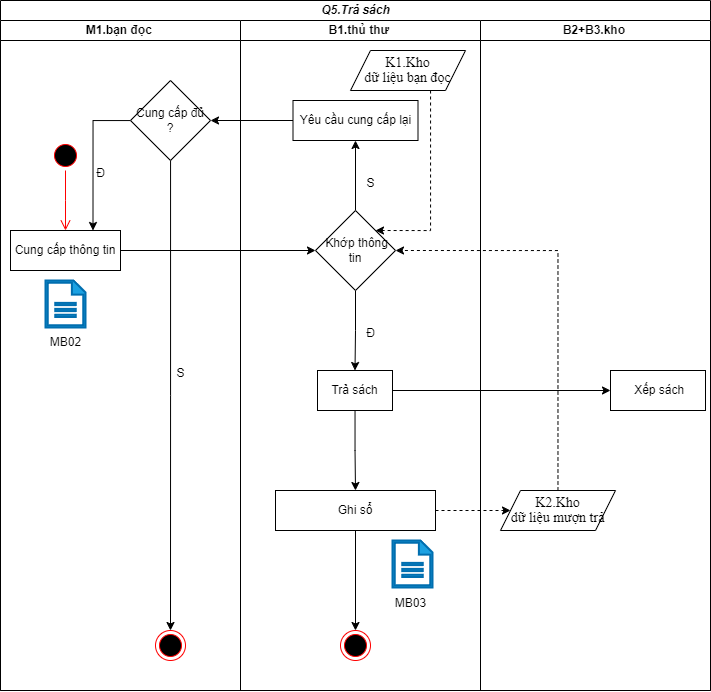

The diagram above was exported from draw.io. Its source (the exported page's mxGraphModel, read from the mxfile embedded in the PNG):
<mxGraphModel dx="1687" dy="1005" grid="1" gridSize="10" guides="1" tooltips="1" connect="1" arrows="1" fold="1" page="1" pageScale="1" pageWidth="1169" pageHeight="1654" math="0" shadow="0">
  <root>
    <mxCell id="0" />
    <mxCell id="1" parent="0" />
    <mxCell id="NblzOZ3ER7M2Twc_QvPm-1" value="&lt;b&gt;&lt;i&gt;Q5.Trả sách&lt;/i&gt;&lt;/b&gt;" style="swimlane;childLayout=stackLayout;resizeParent=1;resizeParentMax=0;startSize=20;html=1;" parent="1" vertex="1">
      <mxGeometry x="230" y="30" width="710" height="690" as="geometry" />
    </mxCell>
    <mxCell id="NblzOZ3ER7M2Twc_QvPm-2" value="&lt;b&gt;M1.bạn đọc&amp;nbsp;&lt;/b&gt;" style="swimlane;startSize=20;html=1;" parent="NblzOZ3ER7M2Twc_QvPm-1" vertex="1">
      <mxGeometry y="20" width="240" height="670" as="geometry" />
    </mxCell>
    <mxCell id="9yFJpqpaxrAqSer3Id6p-1" value="Cung cấp thông tin" style="rounded=0;whiteSpace=wrap;html=1;" parent="NblzOZ3ER7M2Twc_QvPm-2" vertex="1">
      <mxGeometry x="10" y="210" width="110" height="40" as="geometry" />
    </mxCell>
    <mxCell id="_pneVw_xt8Mf0CCcgi-D-1" value="" style="ellipse;html=1;shape=startState;fillColor=#000000;strokeColor=#ff0000;" parent="NblzOZ3ER7M2Twc_QvPm-2" vertex="1">
      <mxGeometry x="50" y="120" width="30" height="30" as="geometry" />
    </mxCell>
    <mxCell id="_pneVw_xt8Mf0CCcgi-D-2" value="" style="edgeStyle=orthogonalEdgeStyle;html=1;verticalAlign=bottom;endArrow=open;endSize=8;strokeColor=#ff0000;rounded=0;" parent="NblzOZ3ER7M2Twc_QvPm-2" source="_pneVw_xt8Mf0CCcgi-D-1" edge="1">
      <mxGeometry relative="1" as="geometry">
        <mxPoint x="65" y="210" as="targetPoint" />
      </mxGeometry>
    </mxCell>
    <mxCell id="gdQBn0Ycbjr4C6XO7toh-1" value="" style="sketch=0;pointerEvents=1;shadow=0;html=1;strokeColor=#006EAF;fillColor=#1ba1e2;labelPosition=center;verticalLabelPosition=bottom;verticalAlign=top;outlineConnect=0;align=center;shape=mxgraph.office.concepts.document;fontColor=#ffffff;strokeWidth=2;" parent="NblzOZ3ER7M2Twc_QvPm-2" vertex="1">
      <mxGeometry x="45" y="260" width="40" height="47" as="geometry" />
    </mxCell>
    <mxCell id="gdQBn0Ycbjr4C6XO7toh-6" value="MB02" style="text;html=1;align=center;verticalAlign=middle;resizable=0;points=[];autosize=1;strokeColor=none;fillColor=none;" parent="NblzOZ3ER7M2Twc_QvPm-2" vertex="1">
      <mxGeometry x="40" y="307" width="50" height="30" as="geometry" />
    </mxCell>
    <mxCell id="uycKrQCFmYHn3Q8UZzwh-3" style="edgeStyle=orthogonalEdgeStyle;rounded=0;orthogonalLoop=1;jettySize=auto;html=1;entryX=0.75;entryY=0;entryDx=0;entryDy=0;" parent="NblzOZ3ER7M2Twc_QvPm-2" source="uycKrQCFmYHn3Q8UZzwh-1" target="9yFJpqpaxrAqSer3Id6p-1" edge="1">
      <mxGeometry relative="1" as="geometry" />
    </mxCell>
    <mxCell id="uycKrQCFmYHn3Q8UZzwh-4" style="edgeStyle=orthogonalEdgeStyle;rounded=0;orthogonalLoop=1;jettySize=auto;html=1;" parent="NblzOZ3ER7M2Twc_QvPm-2" source="uycKrQCFmYHn3Q8UZzwh-1" edge="1">
      <mxGeometry relative="1" as="geometry">
        <mxPoint x="170" y="610" as="targetPoint" />
      </mxGeometry>
    </mxCell>
    <mxCell id="uycKrQCFmYHn3Q8UZzwh-1" value="Cung cấp đủ ?" style="rhombus;whiteSpace=wrap;html=1;" parent="NblzOZ3ER7M2Twc_QvPm-2" vertex="1">
      <mxGeometry x="130" y="60" width="80" height="80" as="geometry" />
    </mxCell>
    <mxCell id="uycKrQCFmYHn3Q8UZzwh-2" value="" style="ellipse;html=1;shape=endState;fillColor=#000000;strokeColor=#ff0000;" parent="NblzOZ3ER7M2Twc_QvPm-2" vertex="1">
      <mxGeometry x="155" y="610" width="30" height="30" as="geometry" />
    </mxCell>
    <mxCell id="NblzOZ3ER7M2Twc_QvPm-3" value="&lt;b&gt;B1.thủ thư&amp;nbsp;&lt;/b&gt;" style="swimlane;startSize=20;html=1;" parent="NblzOZ3ER7M2Twc_QvPm-1" vertex="1">
      <mxGeometry x="240" y="20" width="240" height="670" as="geometry" />
    </mxCell>
    <mxCell id="jiArq-xyZEUqGHE181I6-1" style="edgeStyle=orthogonalEdgeStyle;rounded=0;orthogonalLoop=1;jettySize=auto;html=1;entryX=0.5;entryY=1;entryDx=0;entryDy=0;" parent="NblzOZ3ER7M2Twc_QvPm-3" source="xlH4DxECgsNi6H7ECblk-1" target="xlH4DxECgsNi6H7ECblk-2" edge="1">
      <mxGeometry relative="1" as="geometry" />
    </mxCell>
    <mxCell id="jiArq-xyZEUqGHE181I6-2" style="edgeStyle=orthogonalEdgeStyle;rounded=0;orthogonalLoop=1;jettySize=auto;html=1;entryX=0.5;entryY=0;entryDx=0;entryDy=0;" parent="NblzOZ3ER7M2Twc_QvPm-3" source="xlH4DxECgsNi6H7ECblk-1" target="xlH4DxECgsNi6H7ECblk-3" edge="1">
      <mxGeometry relative="1" as="geometry" />
    </mxCell>
    <mxCell id="xlH4DxECgsNi6H7ECblk-1" value="&amp;nbsp;Khớp thông tin" style="rhombus;whiteSpace=wrap;html=1;" parent="NblzOZ3ER7M2Twc_QvPm-3" vertex="1">
      <mxGeometry x="75" y="190" width="80" height="80" as="geometry" />
    </mxCell>
    <mxCell id="xlH4DxECgsNi6H7ECblk-2" value="Yêu cầu cung cấp lại" style="rounded=0;whiteSpace=wrap;html=1;" parent="NblzOZ3ER7M2Twc_QvPm-3" vertex="1">
      <mxGeometry x="52.5" y="80" width="125" height="40" as="geometry" />
    </mxCell>
    <mxCell id="jiArq-xyZEUqGHE181I6-5" style="edgeStyle=orthogonalEdgeStyle;rounded=0;orthogonalLoop=1;jettySize=auto;html=1;entryX=0.5;entryY=0;entryDx=0;entryDy=0;" parent="NblzOZ3ER7M2Twc_QvPm-3" source="xlH4DxECgsNi6H7ECblk-3" target="xlH4DxECgsNi6H7ECblk-5" edge="1">
      <mxGeometry relative="1" as="geometry" />
    </mxCell>
    <mxCell id="xlH4DxECgsNi6H7ECblk-3" value="Trả sách" style="rounded=0;whiteSpace=wrap;html=1;" parent="NblzOZ3ER7M2Twc_QvPm-3" vertex="1">
      <mxGeometry x="77" y="350" width="75" height="40" as="geometry" />
    </mxCell>
    <mxCell id="jiArq-xyZEUqGHE181I6-6" style="edgeStyle=orthogonalEdgeStyle;rounded=0;orthogonalLoop=1;jettySize=auto;html=1;entryX=0.5;entryY=0;entryDx=0;entryDy=0;" parent="NblzOZ3ER7M2Twc_QvPm-3" source="xlH4DxECgsNi6H7ECblk-5" target="KMU7OplMvfchBsgCVjrq-1" edge="1">
      <mxGeometry relative="1" as="geometry" />
    </mxCell>
    <mxCell id="xlH4DxECgsNi6H7ECblk-5" value="Ghi sổ" style="rounded=0;whiteSpace=wrap;html=1;" parent="NblzOZ3ER7M2Twc_QvPm-3" vertex="1">
      <mxGeometry x="35" y="470" width="160" height="40" as="geometry" />
    </mxCell>
    <mxCell id="KMU7OplMvfchBsgCVjrq-1" value="" style="ellipse;html=1;shape=endState;fillColor=#000000;strokeColor=#ff0000;" parent="NblzOZ3ER7M2Twc_QvPm-3" vertex="1">
      <mxGeometry x="100" y="610" width="30" height="30" as="geometry" />
    </mxCell>
    <mxCell id="gdQBn0Ycbjr4C6XO7toh-2" value="" style="sketch=0;pointerEvents=1;shadow=0;html=1;strokeColor=#006EAF;fillColor=#1ba1e2;labelPosition=center;verticalLabelPosition=bottom;verticalAlign=top;outlineConnect=0;align=center;shape=mxgraph.office.concepts.document;fontColor=#ffffff;strokeWidth=2;" parent="NblzOZ3ER7M2Twc_QvPm-3" vertex="1">
      <mxGeometry x="152" y="520" width="40" height="47" as="geometry" />
    </mxCell>
    <mxCell id="HnwSafo26Wg95UEGubbv-2" value="&lt;span style=&quot;font-size: 14px; line-height: 107%; font-family: &amp;quot;Times New Roman&amp;quot;, serif;&quot;&gt;K1.Kho&lt;br&gt;dữ liệu bạn đọc&lt;/span&gt;" style="shape=parallelogram;perimeter=parallelogramPerimeter;whiteSpace=wrap;html=1;fixedSize=1;" vertex="1" parent="NblzOZ3ER7M2Twc_QvPm-3">
      <mxGeometry x="110" y="30" width="115" height="40" as="geometry" />
    </mxCell>
    <mxCell id="HnwSafo26Wg95UEGubbv-4" style="edgeStyle=orthogonalEdgeStyle;rounded=0;orthogonalLoop=1;jettySize=auto;html=1;entryX=1;entryY=0;entryDx=0;entryDy=0;dashed=1;" edge="1" parent="NblzOZ3ER7M2Twc_QvPm-3" source="HnwSafo26Wg95UEGubbv-2" target="xlH4DxECgsNi6H7ECblk-1">
      <mxGeometry relative="1" as="geometry">
        <Array as="points">
          <mxPoint x="190" y="210" />
        </Array>
      </mxGeometry>
    </mxCell>
    <mxCell id="NblzOZ3ER7M2Twc_QvPm-4" value="&lt;b&gt;B2+B3.kho&amp;nbsp;&lt;/b&gt;" style="swimlane;startSize=20;html=1;" parent="NblzOZ3ER7M2Twc_QvPm-1" vertex="1">
      <mxGeometry x="480" y="20" width="230" height="670" as="geometry" />
    </mxCell>
    <mxCell id="xlH4DxECgsNi6H7ECblk-4" value="&amp;nbsp;Xếp sách" style="rounded=0;whiteSpace=wrap;html=1;" parent="NblzOZ3ER7M2Twc_QvPm-4" vertex="1">
      <mxGeometry x="130" y="350" width="95" height="40" as="geometry" />
    </mxCell>
    <mxCell id="107YC14vx22MaLh6o3h5-1" value="&lt;span style=&quot;line-height: 107%; font-family: &amp;quot;Times New Roman&amp;quot;, serif;&quot;&gt;&lt;font style=&quot;font-size: 14px;&quot;&gt;K2.Kho&lt;br/&gt;dữ liệu mượn trả&lt;/font&gt;&lt;/span&gt;" style="shape=parallelogram;perimeter=parallelogramPerimeter;whiteSpace=wrap;html=1;fixedSize=1;" parent="NblzOZ3ER7M2Twc_QvPm-4" vertex="1">
      <mxGeometry x="20" y="470" width="115" height="40" as="geometry" />
    </mxCell>
    <mxCell id="jiArq-xyZEUqGHE181I6-4" style="edgeStyle=orthogonalEdgeStyle;rounded=0;orthogonalLoop=1;jettySize=auto;html=1;entryX=0;entryY=0.5;entryDx=0;entryDy=0;" parent="NblzOZ3ER7M2Twc_QvPm-1" source="xlH4DxECgsNi6H7ECblk-3" target="xlH4DxECgsNi6H7ECblk-4" edge="1">
      <mxGeometry relative="1" as="geometry" />
    </mxCell>
    <mxCell id="jiArq-xyZEUqGHE181I6-7" style="edgeStyle=orthogonalEdgeStyle;rounded=0;orthogonalLoop=1;jettySize=auto;html=1;entryX=0;entryY=0.5;entryDx=0;entryDy=0;" parent="NblzOZ3ER7M2Twc_QvPm-1" source="9yFJpqpaxrAqSer3Id6p-1" target="xlH4DxECgsNi6H7ECblk-1" edge="1">
      <mxGeometry relative="1" as="geometry" />
    </mxCell>
    <mxCell id="jiArq-xyZEUqGHE181I6-8" style="edgeStyle=orthogonalEdgeStyle;rounded=0;orthogonalLoop=1;jettySize=auto;html=1;entryX=1;entryY=0.5;entryDx=0;entryDy=0;" parent="NblzOZ3ER7M2Twc_QvPm-1" source="xlH4DxECgsNi6H7ECblk-2" target="uycKrQCFmYHn3Q8UZzwh-1" edge="1">
      <mxGeometry relative="1" as="geometry" />
    </mxCell>
    <mxCell id="107YC14vx22MaLh6o3h5-2" style="edgeStyle=orthogonalEdgeStyle;rounded=0;orthogonalLoop=1;jettySize=auto;html=1;dashed=1;" parent="NblzOZ3ER7M2Twc_QvPm-1" source="xlH4DxECgsNi6H7ECblk-5" target="107YC14vx22MaLh6o3h5-1" edge="1">
      <mxGeometry relative="1" as="geometry" />
    </mxCell>
    <mxCell id="HnwSafo26Wg95UEGubbv-1" style="edgeStyle=orthogonalEdgeStyle;rounded=0;orthogonalLoop=1;jettySize=auto;html=1;entryX=1;entryY=0.5;entryDx=0;entryDy=0;dashed=1;" edge="1" parent="NblzOZ3ER7M2Twc_QvPm-1" source="107YC14vx22MaLh6o3h5-1" target="xlH4DxECgsNi6H7ECblk-1">
      <mxGeometry relative="1" as="geometry">
        <Array as="points">
          <mxPoint x="558" y="250" />
        </Array>
      </mxGeometry>
    </mxCell>
    <mxCell id="jiArq-xyZEUqGHE181I6-9" value="S" style="text;html=1;align=center;verticalAlign=middle;resizable=0;points=[];autosize=1;strokeColor=none;fillColor=none;" parent="1" vertex="1">
      <mxGeometry x="585" y="198" width="30" height="30" as="geometry" />
    </mxCell>
    <mxCell id="jiArq-xyZEUqGHE181I6-10" value="Đ" style="text;html=1;align=center;verticalAlign=middle;resizable=0;points=[];autosize=1;strokeColor=none;fillColor=none;" parent="1" vertex="1">
      <mxGeometry x="585" y="348" width="30" height="30" as="geometry" />
    </mxCell>
    <mxCell id="gdQBn0Ycbjr4C6XO7toh-5" value="MB03" style="text;html=1;align=center;verticalAlign=middle;resizable=0;points=[];autosize=1;strokeColor=none;fillColor=none;" parent="1" vertex="1">
      <mxGeometry x="615" y="618" width="50" height="30" as="geometry" />
    </mxCell>
    <mxCell id="uycKrQCFmYHn3Q8UZzwh-5" value="Đ" style="text;html=1;align=center;verticalAlign=middle;resizable=0;points=[];autosize=1;strokeColor=none;fillColor=none;" parent="1" vertex="1">
      <mxGeometry x="315" y="188" width="30" height="30" as="geometry" />
    </mxCell>
    <mxCell id="uycKrQCFmYHn3Q8UZzwh-6" value="S" style="text;html=1;align=center;verticalAlign=middle;resizable=0;points=[];autosize=1;strokeColor=none;fillColor=none;" parent="1" vertex="1">
      <mxGeometry x="395" y="388" width="30" height="30" as="geometry" />
    </mxCell>
  </root>
</mxGraphModel>